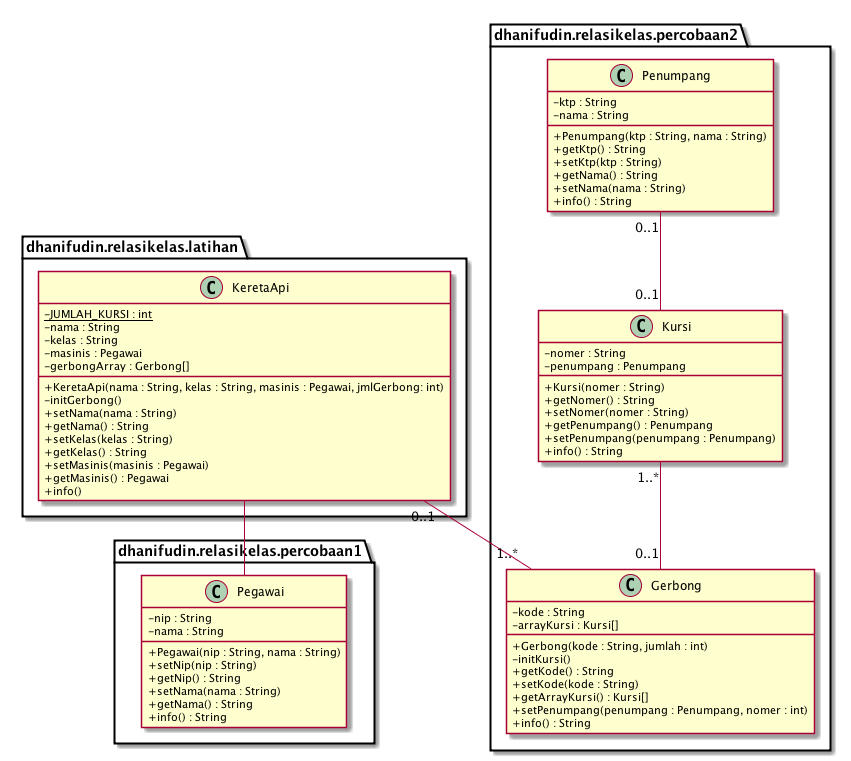

The diagram above was rendered by PlantUML. Its source (embedded in the PNG):
@startuml

skinparam classattributeiconsize 0



package dhanifudin.relasikelas.percobaan1 {

  class Pegawai {

    -nip : String

    -nama : String

    +Pegawai(nip : String, nama : String)

    +setNip(nip : String)

    +getNip() : String

    +setNama(nama : String)

    +getNama() : String

    +info() : String

  }

}



package dhanifudin.relasikelas.percobaan2 {

  class Penumpang {

    -ktp : String

    -nama : String

    +Penumpang(ktp : String, nama : String)

    +getKtp() : String

    +setKtp(ktp : String)

    +getNama() : String

    +setNama(nama : String)

    +info() : String

  }



  class Kursi {

    -nomer : String

    -penumpang : Penumpang

    +Kursi(nomer : String)

    +getNomer() : String

    +setNomer(nomer : String)

    +getPenumpang() : Penumpang

    +setPenumpang(penumpang : Penumpang)

    +info() : String

  }



  class Gerbong {

    -kode : String

    -arrayKursi : Kursi[]

    +Gerbong(kode : String, jumlah : int)

    -initKursi()

    +getKode() : String

    +setKode(kode : String)

    +getArrayKursi() : Kursi[]

    +setPenumpang(penumpang : Penumpang, nomer : int)

    +info() : String

  }



  Penumpang "0..1" -- "0..1" Kursi

  Kursi "1..*" -- "0..1" Gerbong

}



package dhanifudin.relasikelas.latihan {

  class KeretaApi {

    -{static} JUMLAH_KURSI : int

    -nama : String

    -kelas : String

    -masinis : Pegawai

    -gerbongArray : Gerbong[]

    +KeretaApi(nama : String, kelas : String, masinis : Pegawai, jmlGerbong: int)

    -initGerbong()

    +setNama(nama : String)

    +getNama() : String

    +setKelas(kelas : String)

    +getKelas() : String

    +setMasinis(masinis : Pegawai)

    +getMasinis() : Pegawai

    +info()

  }



  KeretaApi -- Pegawai

  KeretaApi "0..1" -- "1..*" Gerbong

}

@enduml